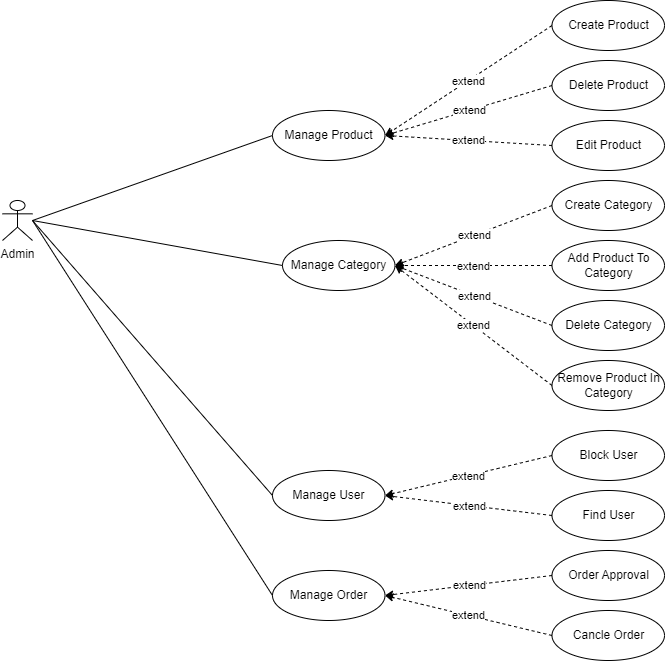

The diagram above was exported from draw.io. Its source (the exported page's mxGraphModel, read from the mxfile embedded in the PNG):
<mxGraphModel dx="1050" dy="638" grid="1" gridSize="10" guides="1" tooltips="1" connect="1" arrows="1" fold="1" page="1" pageScale="1" pageWidth="850" pageHeight="1100" math="0" shadow="0">
  <root>
    <mxCell id="0" />
    <mxCell id="1" parent="0" />
    <mxCell id="3APW5nDrxhtcZWAiD6V8-1" value="Admin" style="shape=umlActor;verticalLabelPosition=bottom;verticalAlign=top;html=1;outlineConnect=0;" parent="1" vertex="1">
      <mxGeometry x="50" y="600" width="30" height="40" as="geometry" />
    </mxCell>
    <mxCell id="3APW5nDrxhtcZWAiD6V8-4" value="Manage Product" style="ellipse;whiteSpace=wrap;html=1;" parent="1" vertex="1">
      <mxGeometry x="320" y="510" width="112.5" height="50" as="geometry" />
    </mxCell>
    <mxCell id="3APW5nDrxhtcZWAiD6V8-5" value="Manage Category" style="ellipse;whiteSpace=wrap;html=1;" parent="1" vertex="1">
      <mxGeometry x="330" y="640" width="112.5" height="50" as="geometry" />
    </mxCell>
    <mxCell id="3APW5nDrxhtcZWAiD6V8-6" value="Manage User" style="ellipse;whiteSpace=wrap;html=1;" parent="1" vertex="1">
      <mxGeometry x="320" y="870" width="112.5" height="50" as="geometry" />
    </mxCell>
    <mxCell id="3APW5nDrxhtcZWAiD6V8-7" value="Manage Order" style="ellipse;whiteSpace=wrap;html=1;" parent="1" vertex="1">
      <mxGeometry x="320" y="970" width="112.5" height="50" as="geometry" />
    </mxCell>
    <mxCell id="3APW5nDrxhtcZWAiD6V8-8" value="" style="endArrow=none;html=1;rounded=0;entryX=0;entryY=0.5;entryDx=0;entryDy=0;" parent="1" target="3APW5nDrxhtcZWAiD6V8-4" edge="1">
      <mxGeometry width="50" height="50" relative="1" as="geometry">
        <mxPoint x="80" y="620" as="sourcePoint" />
        <mxPoint x="250" y="490" as="targetPoint" />
      </mxGeometry>
    </mxCell>
    <mxCell id="3APW5nDrxhtcZWAiD6V8-9" value="" style="endArrow=none;html=1;rounded=0;entryX=0;entryY=0.5;entryDx=0;entryDy=0;" parent="1" target="3APW5nDrxhtcZWAiD6V8-5" edge="1">
      <mxGeometry width="50" height="50" relative="1" as="geometry">
        <mxPoint x="80" y="620" as="sourcePoint" />
        <mxPoint x="250" y="545" as="targetPoint" />
      </mxGeometry>
    </mxCell>
    <mxCell id="3APW5nDrxhtcZWAiD6V8-10" value="" style="endArrow=none;html=1;rounded=0;entryX=0;entryY=0.5;entryDx=0;entryDy=0;" parent="1" target="3APW5nDrxhtcZWAiD6V8-6" edge="1">
      <mxGeometry width="50" height="50" relative="1" as="geometry">
        <mxPoint x="80" y="620" as="sourcePoint" />
        <mxPoint x="250" y="605" as="targetPoint" />
      </mxGeometry>
    </mxCell>
    <mxCell id="3APW5nDrxhtcZWAiD6V8-11" value="" style="endArrow=none;html=1;rounded=0;entryX=0;entryY=0.5;entryDx=0;entryDy=0;" parent="1" target="3APW5nDrxhtcZWAiD6V8-7" edge="1">
      <mxGeometry width="50" height="50" relative="1" as="geometry">
        <mxPoint x="80" y="620" as="sourcePoint" />
        <mxPoint x="250" y="665" as="targetPoint" />
      </mxGeometry>
    </mxCell>
    <mxCell id="3APW5nDrxhtcZWAiD6V8-22" value="" style="endArrow=classic;html=1;rounded=0;entryX=1;entryY=0.5;entryDx=0;entryDy=0;exitX=0;exitY=0.5;exitDx=0;exitDy=0;dashed=1;" parent="1" source="3APW5nDrxhtcZWAiD6V8-24" edge="1">
      <mxGeometry relative="1" as="geometry">
        <mxPoint x="559.5" y="490" as="sourcePoint" />
        <mxPoint x="432.5" y="535" as="targetPoint" />
      </mxGeometry>
    </mxCell>
    <mxCell id="3APW5nDrxhtcZWAiD6V8-23" value="extend" style="edgeLabel;resizable=0;html=1;align=center;verticalAlign=middle;" parent="3APW5nDrxhtcZWAiD6V8-22" connectable="0" vertex="1">
      <mxGeometry relative="1" as="geometry" />
    </mxCell>
    <mxCell id="3APW5nDrxhtcZWAiD6V8-24" value="Create Product" style="ellipse;whiteSpace=wrap;html=1;" parent="1" vertex="1">
      <mxGeometry x="599.5" y="400" width="112.5" height="50" as="geometry" />
    </mxCell>
    <mxCell id="3APW5nDrxhtcZWAiD6V8-25" value="" style="endArrow=classic;html=1;rounded=0;entryX=1;entryY=0.5;entryDx=0;entryDy=0;exitX=0;exitY=0.5;exitDx=0;exitDy=0;dashed=1;" parent="1" source="3APW5nDrxhtcZWAiD6V8-27" edge="1">
      <mxGeometry relative="1" as="geometry">
        <mxPoint x="566.5" y="550" as="sourcePoint" />
        <mxPoint x="432.5" y="535" as="targetPoint" />
      </mxGeometry>
    </mxCell>
    <mxCell id="3APW5nDrxhtcZWAiD6V8-26" value="extend" style="edgeLabel;resizable=0;html=1;align=center;verticalAlign=middle;" parent="3APW5nDrxhtcZWAiD6V8-25" connectable="0" vertex="1">
      <mxGeometry relative="1" as="geometry" />
    </mxCell>
    <mxCell id="3APW5nDrxhtcZWAiD6V8-27" value="Delete Product" style="ellipse;whiteSpace=wrap;html=1;" parent="1" vertex="1">
      <mxGeometry x="599.5" y="460" width="112.5" height="50" as="geometry" />
    </mxCell>
    <mxCell id="3APW5nDrxhtcZWAiD6V8-28" value="" style="endArrow=classic;html=1;rounded=0;entryX=1;entryY=0.5;entryDx=0;entryDy=0;exitX=0;exitY=0.5;exitDx=0;exitDy=0;dashed=1;" parent="1" source="3APW5nDrxhtcZWAiD6V8-30" edge="1">
      <mxGeometry relative="1" as="geometry">
        <mxPoint x="559" y="590" as="sourcePoint" />
        <mxPoint x="432.5" y="535" as="targetPoint" />
      </mxGeometry>
    </mxCell>
    <mxCell id="3APW5nDrxhtcZWAiD6V8-29" value="extend" style="edgeLabel;resizable=0;html=1;align=center;verticalAlign=middle;" parent="3APW5nDrxhtcZWAiD6V8-28" connectable="0" vertex="1">
      <mxGeometry relative="1" as="geometry" />
    </mxCell>
    <mxCell id="3APW5nDrxhtcZWAiD6V8-30" value="Edit Product" style="ellipse;whiteSpace=wrap;html=1;" parent="1" vertex="1">
      <mxGeometry x="599.5" y="520" width="112.5" height="50" as="geometry" />
    </mxCell>
    <mxCell id="3APW5nDrxhtcZWAiD6V8-31" value="" style="endArrow=classic;html=1;rounded=0;entryX=1;entryY=0.5;entryDx=0;entryDy=0;exitX=0;exitY=0.5;exitDx=0;exitDy=0;dashed=1;" parent="1" source="3APW5nDrxhtcZWAiD6V8-33" edge="1" target="3APW5nDrxhtcZWAiD6V8-5">
      <mxGeometry relative="1" as="geometry">
        <mxPoint x="559.5" y="575" as="sourcePoint" />
        <mxPoint x="432.5" y="620" as="targetPoint" />
      </mxGeometry>
    </mxCell>
    <mxCell id="3APW5nDrxhtcZWAiD6V8-32" value="extend" style="edgeLabel;resizable=0;html=1;align=center;verticalAlign=middle;" parent="3APW5nDrxhtcZWAiD6V8-31" connectable="0" vertex="1">
      <mxGeometry relative="1" as="geometry" />
    </mxCell>
    <mxCell id="3APW5nDrxhtcZWAiD6V8-33" value="Create Category" style="ellipse;whiteSpace=wrap;html=1;" parent="1" vertex="1">
      <mxGeometry x="599.5" y="580" width="112.5" height="50" as="geometry" />
    </mxCell>
    <mxCell id="3APW5nDrxhtcZWAiD6V8-34" value="" style="endArrow=classic;html=1;rounded=0;entryX=1;entryY=0.5;entryDx=0;entryDy=0;exitX=0;exitY=0.5;exitDx=0;exitDy=0;dashed=1;" parent="1" source="3APW5nDrxhtcZWAiD6V8-36" edge="1" target="3APW5nDrxhtcZWAiD6V8-5">
      <mxGeometry relative="1" as="geometry">
        <mxPoint x="566.5" y="635" as="sourcePoint" />
        <mxPoint x="432.5" y="620" as="targetPoint" />
      </mxGeometry>
    </mxCell>
    <mxCell id="3APW5nDrxhtcZWAiD6V8-35" value="extend" style="edgeLabel;resizable=0;html=1;align=center;verticalAlign=middle;" parent="3APW5nDrxhtcZWAiD6V8-34" connectable="0" vertex="1">
      <mxGeometry relative="1" as="geometry" />
    </mxCell>
    <mxCell id="3APW5nDrxhtcZWAiD6V8-36" value="Add Product To Category" style="ellipse;whiteSpace=wrap;html=1;" parent="1" vertex="1">
      <mxGeometry x="599.5" y="640" width="112.5" height="50" as="geometry" />
    </mxCell>
    <mxCell id="3APW5nDrxhtcZWAiD6V8-37" value="" style="endArrow=classic;html=1;rounded=0;entryX=1;entryY=0.5;entryDx=0;entryDy=0;exitX=0;exitY=0.5;exitDx=0;exitDy=0;dashed=1;" parent="1" source="3APW5nDrxhtcZWAiD6V8-39" edge="1" target="3APW5nDrxhtcZWAiD6V8-5">
      <mxGeometry relative="1" as="geometry">
        <mxPoint x="559" y="675" as="sourcePoint" />
        <mxPoint x="432.5" y="620" as="targetPoint" />
      </mxGeometry>
    </mxCell>
    <mxCell id="3APW5nDrxhtcZWAiD6V8-38" value="extend" style="edgeLabel;resizable=0;html=1;align=center;verticalAlign=middle;" parent="3APW5nDrxhtcZWAiD6V8-37" connectable="0" vertex="1">
      <mxGeometry relative="1" as="geometry" />
    </mxCell>
    <mxCell id="3APW5nDrxhtcZWAiD6V8-39" value="Delete Category" style="ellipse;whiteSpace=wrap;html=1;" parent="1" vertex="1">
      <mxGeometry x="599.5" y="700" width="112.5" height="50" as="geometry" />
    </mxCell>
    <mxCell id="3APW5nDrxhtcZWAiD6V8-40" value="" style="endArrow=classic;html=1;rounded=0;entryX=1;entryY=0.5;entryDx=0;entryDy=0;exitX=0;exitY=0.5;exitDx=0;exitDy=0;dashed=1;" parent="1" source="3APW5nDrxhtcZWAiD6V8-42" edge="1" target="3APW5nDrxhtcZWAiD6V8-7">
      <mxGeometry relative="1" as="geometry">
        <mxPoint x="559.5" y="860" as="sourcePoint" />
        <mxPoint x="432.5" y="905" as="targetPoint" />
      </mxGeometry>
    </mxCell>
    <mxCell id="3APW5nDrxhtcZWAiD6V8-41" value="extend" style="edgeLabel;resizable=0;html=1;align=center;verticalAlign=middle;" parent="3APW5nDrxhtcZWAiD6V8-40" connectable="0" vertex="1">
      <mxGeometry relative="1" as="geometry" />
    </mxCell>
    <mxCell id="3APW5nDrxhtcZWAiD6V8-42" value="Order Approval" style="ellipse;whiteSpace=wrap;html=1;" parent="1" vertex="1">
      <mxGeometry x="599.5" y="950" width="112.5" height="50" as="geometry" />
    </mxCell>
    <mxCell id="3APW5nDrxhtcZWAiD6V8-43" value="" style="endArrow=classic;html=1;rounded=0;entryX=1;entryY=0.5;entryDx=0;entryDy=0;exitX=0;exitY=0.5;exitDx=0;exitDy=0;dashed=1;" parent="1" source="3APW5nDrxhtcZWAiD6V8-45" edge="1" target="3APW5nDrxhtcZWAiD6V8-7">
      <mxGeometry relative="1" as="geometry">
        <mxPoint x="566.5" y="920" as="sourcePoint" />
        <mxPoint x="432.5" y="905" as="targetPoint" />
      </mxGeometry>
    </mxCell>
    <mxCell id="3APW5nDrxhtcZWAiD6V8-44" value="extend" style="edgeLabel;resizable=0;html=1;align=center;verticalAlign=middle;" parent="3APW5nDrxhtcZWAiD6V8-43" connectable="0" vertex="1">
      <mxGeometry relative="1" as="geometry" />
    </mxCell>
    <mxCell id="3APW5nDrxhtcZWAiD6V8-45" value="Cancle Order" style="ellipse;whiteSpace=wrap;html=1;" parent="1" vertex="1">
      <mxGeometry x="599.5" y="1010" width="112.5" height="50" as="geometry" />
    </mxCell>
    <mxCell id="3APW5nDrxhtcZWAiD6V8-50" value="" style="endArrow=classic;html=1;rounded=0;entryX=1;entryY=0.5;entryDx=0;entryDy=0;exitX=0;exitY=0.5;exitDx=0;exitDy=0;dashed=1;" parent="1" source="3APW5nDrxhtcZWAiD6V8-52" edge="1" target="3APW5nDrxhtcZWAiD6V8-6">
      <mxGeometry relative="1" as="geometry">
        <mxPoint x="559.5" y="760" as="sourcePoint" />
        <mxPoint x="432.5" y="805" as="targetPoint" />
      </mxGeometry>
    </mxCell>
    <mxCell id="3APW5nDrxhtcZWAiD6V8-51" value="extend" style="edgeLabel;resizable=0;html=1;align=center;verticalAlign=middle;" parent="3APW5nDrxhtcZWAiD6V8-50" connectable="0" vertex="1">
      <mxGeometry relative="1" as="geometry" />
    </mxCell>
    <mxCell id="3APW5nDrxhtcZWAiD6V8-52" value="Block User" style="ellipse;whiteSpace=wrap;html=1;" parent="1" vertex="1">
      <mxGeometry x="599.5" y="830" width="112.5" height="50" as="geometry" />
    </mxCell>
    <mxCell id="3APW5nDrxhtcZWAiD6V8-53" value="" style="endArrow=classic;html=1;rounded=0;entryX=1;entryY=0.5;entryDx=0;entryDy=0;exitX=0;exitY=0.5;exitDx=0;exitDy=0;dashed=1;" parent="1" source="3APW5nDrxhtcZWAiD6V8-55" edge="1" target="3APW5nDrxhtcZWAiD6V8-6">
      <mxGeometry relative="1" as="geometry">
        <mxPoint x="566.5" y="820" as="sourcePoint" />
        <mxPoint x="432.5" y="805" as="targetPoint" />
      </mxGeometry>
    </mxCell>
    <mxCell id="3APW5nDrxhtcZWAiD6V8-54" value="extend" style="edgeLabel;resizable=0;html=1;align=center;verticalAlign=middle;" parent="3APW5nDrxhtcZWAiD6V8-53" connectable="0" vertex="1">
      <mxGeometry relative="1" as="geometry" />
    </mxCell>
    <mxCell id="3APW5nDrxhtcZWAiD6V8-55" value="Find User" style="ellipse;whiteSpace=wrap;html=1;" parent="1" vertex="1">
      <mxGeometry x="599.5" y="890" width="112.5" height="50" as="geometry" />
    </mxCell>
    <mxCell id="Qm48i2wdUSg4SlIk5tyo-1" value="Remove Product In Category" style="ellipse;whiteSpace=wrap;html=1;" vertex="1" parent="1">
      <mxGeometry x="599.5" y="760" width="112.5" height="50" as="geometry" />
    </mxCell>
    <mxCell id="Qm48i2wdUSg4SlIk5tyo-2" value="" style="endArrow=classic;html=1;rounded=0;entryX=1;entryY=0.5;entryDx=0;entryDy=0;exitX=0;exitY=0.5;exitDx=0;exitDy=0;dashed=1;" edge="1" parent="1" source="Qm48i2wdUSg4SlIk5tyo-1" target="3APW5nDrxhtcZWAiD6V8-5">
      <mxGeometry relative="1" as="geometry">
        <mxPoint x="610" y="735" as="sourcePoint" />
        <mxPoint x="453" y="675" as="targetPoint" />
      </mxGeometry>
    </mxCell>
    <mxCell id="Qm48i2wdUSg4SlIk5tyo-3" value="extend" style="edgeLabel;resizable=0;html=1;align=center;verticalAlign=middle;" connectable="0" vertex="1" parent="Qm48i2wdUSg4SlIk5tyo-2">
      <mxGeometry relative="1" as="geometry" />
    </mxCell>
  </root>
</mxGraphModel>